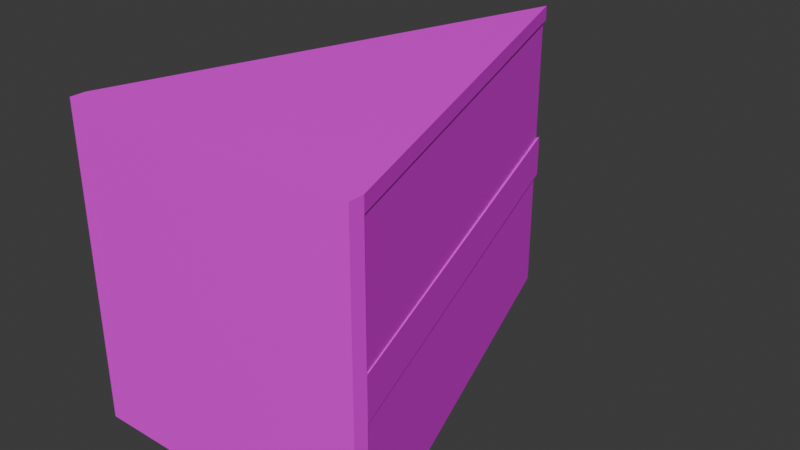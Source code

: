 # Source: Chocalate_Cake.blend  (saved by Blender 4.1.24; exported with 4.5.12 LTS)
import bpy
from mathutils import Matrix  # noqa: F401  (used for matrix-valued properties, if any)

bpy.ops.wm.read_factory_settings(use_empty=True)
scene = bpy.context.scene
scene.name = 'Scene'

# ---- collections
col_collection = bpy.data.collections.new('Collection'); scene.collection.children.link(col_collection)

# ---- images (referenced by path relative to the original .blend; pixels are not part of the script)
import os
ASSET_DIR = os.environ.get("B2B_ASSET_DIR", "")  # directory of the original .blend (textures are referenced by path, not embedded)
HERE = os.path.dirname(os.path.abspath(__file__))  # packed textures are extracted next to this script under _unpacked/

def load_image(name, relpath, width, height, colorspace="sRGB"):
    """Load a texture the original file referenced (path relative to the .blend, or extracted next to this script)."""
    p = next((c for c in (os.path.join(HERE, relpath), os.path.join(ASSET_DIR, relpath)) if relpath and os.path.exists(c)), "")
    if p:
        img = bpy.data.images.load(p, check_existing=True)
        img.name = name
    else:  # same state as the original file: an image datablock whose file is absent (Cycles renders it pink)
        img = bpy.data.images.new(name, width, height)
        img.source = "FILE"
        img.filepath = "//" + (relpath or name)
    img.colorspace_settings.name = colorspace
    return img
img_frosting = load_image('Frosting', 'ChocCake.png', 1024, 1024, 'sRGB')

# ---- materials (node trees are filled in below, after node groups)
mat_material_001 = bpy.data.materials.new('Material.001')
mat_material_001.alpha_threshold = 0.0
mat_material_001.use_transparent_shadow = False
mat_material_001.roughness = 0.5
mat_material_001.line_color = (0.0, 0.0, 0.0, 1.0)

# ---- material node trees
mat_material_001.use_nodes = True; mat_material_001.node_tree.nodes.clear()
_N = mat_material_001.node_tree.nodes; _L = mat_material_001.node_tree.links
n0 = _N.new('ShaderNodeOutputMaterial'); n0.name = 'Material Output'; n0.location = (300, 300)
n1 = _N.new('ShaderNodeBsdfPrincipled'); n1.name = 'Principled BSDF'; n1.location = (10, 300)
n1.inputs[3].default_value = 1.45
n2 = _N.new('ShaderNodeTexImage'); n2.name = 'Image Texture'; n2.location = (-280, 280)
n2.image = img_frosting
_L.new(n1.outputs[0], n0.inputs[0])
_L.new(n2.outputs[0], n1.inputs[0])
n0.is_active_output = True

# ---- world
world_world = bpy.data.worlds.new('World'); scene.world = world_world
world_world.use_nodes = True; world_world.node_tree.nodes.clear()
_N = world_world.node_tree.nodes; _L = world_world.node_tree.links
n0 = _N.new('ShaderNodeOutputWorld'); n0.name = 'World Output'; n0.location = (300, 300)
n1 = _N.new('ShaderNodeBackground'); n1.name = 'Background'; n1.location = (10, 300)
n1.inputs[0].default_value = (0.05088, 0.05088, 0.05088, 1.0)
_L.new(n1.outputs[0], n0.inputs[0])
n0.is_active_output = True
world_world.color = (0.05088, 0.05088, 0.05088)
world_world.use_sun_shadow = False
world_world.sun_shadow_jitter_overblur = 0.0

# ---- meshes
me_cube_001 = bpy.data.meshes.new('Cube.001')
me_cube_001.from_pydata([(0.0, 2.002, 1.005), (1.009, -1.006, 1.005), (1.009, -1.006, -1.008), (-1.009, -1.006, 1.005), (-1.009, -1.006, -1.008), (1.009, -1.108, -1.008), (-1.009, -1.108, -1.008), (0.0, 2.002, 1.105), (1.009, -1.006, 1.105), (-1.009, -1.006, 1.105), (1.009, -1.108, 1.105), (-1.009, -1.108, 1.105), (-1.009, -1.006, -0.1477), (-1.009, -1.006, 0.1443), (1.009, -1.006, 0.1443), (1.009, -1.006, -0.1477), (0.0, 2.01, 0.1443), (0.0, 2.01, -0.1477)], [], [(6, 5, 10, 11), (4, 2, 5, 6), (1, 0, 7, 8), (7, 9, 8), (8, 9, 11, 10), (13, 12, 4, 6, 11, 9, 3), (15, 14, 1, 8, 10, 5, 2), (0, 3, 9, 7), (15, 17, 16, 14), (12, 13, 16, 17), (16, 13, 14), (13, 3, 1, 14), (17, 15, 12), (15, 2, 4, 12), (0, 1, 3)])
_uv = me_cube_001.uv_layers.new(name='UVMap')
_uv.uv.foreach_set('vector', [0.02374, 0.4085, 0.1588, 0.4085, 0.1588, 0.2671, 0.02374, 0.2671, 0.08033, 0.4353, 0.08033, 0.5703, 0.08711, 0.5703, 0.08711, 0.4353, 0.6305, 0.02868, 0.6305, 0.2398, 0.6372, 0.2398, 0.6372, 0.02868, 0.5697, 0.4752, 0.6372, 0.2739, 0.5021, 0.2739, 0.5021, 0.2739, 0.6372, 0.2739, 0.6372, 0.2671, 0.5021, 0.2671, 0.3792, 0.02868, 0.4241, 0.02868, 0.469, 0.02868, 0.469, 0.02205, 0.3276, 0.02205, 0.3276, 0.02868, 0.3343, 0.02868, 0.5407, 0.02868, 0.5856, 0.02868, 0.6305, 0.02868, 0.6372, 0.02868, 0.6372, 0.02205, 0.4958, 0.02205, 0.4958, 0.02868, 0.3343, 0.2398, 0.3343, 0.02868, 0.3276, 0.02868, 0.3276, 0.2398, 0.5407, 0.02868, 0.5407, 0.2403, 0.5856, 0.2403, 0.5856, 0.02868, 0.4241, 0.02868, 0.3792, 0.02868, 0.3792, 0.2403, 0.4241, 0.2403, 0.2531, 0.4689, 0.3206, 0.2671, 0.1855, 0.2671, 0.0941, 0.1571, 0.139, 0.1571, 0.139, 0.02205, 0.0941, 0.02205, 0.2333, 0.2239, 0.3008, 0.02205, 0.1658, 0.02205, 0.1588, 0.4353, 0.1139, 0.4353, 0.1139, 0.5703, 0.1588, 0.5703, 0.4754, 0.4794, 0.4754, 0.2671, 0.3473, 0.31])
me_cube_001.materials.append(mat_material_001)
me_cube_001.use_mirror_vertex_groups = False
me_cube_001.update()
me_cube_002 = bpy.data.meshes.new('Cube.002')
me_cube_002.from_pydata([(0.0, 1.968, 1.0), (0.0, 1.968, -1.0), (1.0, -1.0, 1.0), (1.0, -1.0, -1.0), (-1.0, -1.0, 1.0), (-1.0, -1.0, -1.0)], [], [(5, 4, 0, 1), (1, 3, 5), (1, 0, 2, 3)])
_uv = me_cube_002.uv_layers.new(name='UVMap')
_uv.uv.foreach_set('vector', [0.75, 0.75, 1.0, 0.75, 1.0, 1.0, 0.75, 1.0, 0.5, 0.75, 0.5, 1.0, 0.25, 1.0, 0.5, 0.75, 0.75, 0.75, 0.75, 1.0, 0.5, 1.0])
me_cube_002.materials.append(mat_material_001)
me_cube_002.use_mirror_vertex_groups = False
me_cube_002.update()

# ---- objects
ob_frosting = bpy.data.objects.new('Frosting', me_cube_001)
ob_cake = bpy.data.objects.new('Cake', me_cube_002)

# ---- transforms, parenting, visibility, modifiers, constraints
ob_frosting.location = (0.0, 0.0, 0.0)
ob_frosting.lock_rotations_4d = False
ob_frosting.empty_display_type = 'ARROWS'
ob_frosting.lineart.crease_threshold = 0.0
ob_cake.location = (0.0, 0.0, 0.0)
ob_cake.lock_rotations_4d = False
ob_cake.empty_display_type = 'ARROWS'
ob_cake.lineart.crease_threshold = 0.0

# ---- collection membership
col_collection.objects.link(ob_frosting)
col_collection.objects.link(ob_cake)

# ---- scene / render settings (as saved in the file)
scene.frame_start = 1; scene.frame_end = 250; scene.frame_set(1)
scene.render.engine = 'BLENDER_EEVEE_NEXT'
scene.cycles.sampling_pattern = 'TABULATED_SOBOL'
scene.eevee.ray_tracing_options.trace_max_roughness = 0.0
bpy.context.view_layer.update()

# ---- added for rendering (the .blend has no active camera and no usable light): camera, sun
cam_auto = bpy.data.cameras.new('AutoCamera')
cam_auto.lens = 50.0
cam_auto.sensor_width = 36.0
cam_auto.clip_end = 1000.0
ob_auto_camera = bpy.data.objects.new('AutoCamera', cam_auto)
scene.collection.objects.link(ob_auto_camera)
ob_auto_camera.location = (3.95318, -4.29265, 3.21116)
ob_auto_camera.rotation_euler = (1.09748, -7.21219e-08, 0.694738)
scene.camera = ob_auto_camera
light_auto_sun = bpy.data.lights.new('AutoSun', 'SUN')
light_auto_sun.energy = 3.0
light_auto_sun.angle = 0.0523599
ob_auto_sun = bpy.data.objects.new('AutoSun', light_auto_sun)
scene.collection.objects.link(ob_auto_sun)
ob_auto_sun.rotation_euler = (0.872665, 0.174533, 0.523599)
bpy.context.view_layer.update()
